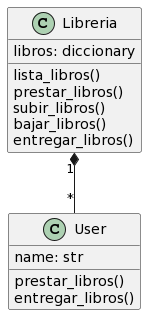

The diagram above was rendered by PlantUML. Its source (embedded in the PNG):
@startuml
class Libreria {

libros: diccionary

lista_libros()
prestar_libros()
subir_libros()
bajar_libros()
entregar_libros()

}

Class User {

name: str

prestar_libros()
entregar_libros()

}

Libreria"1" *-- "*" User
@enduml